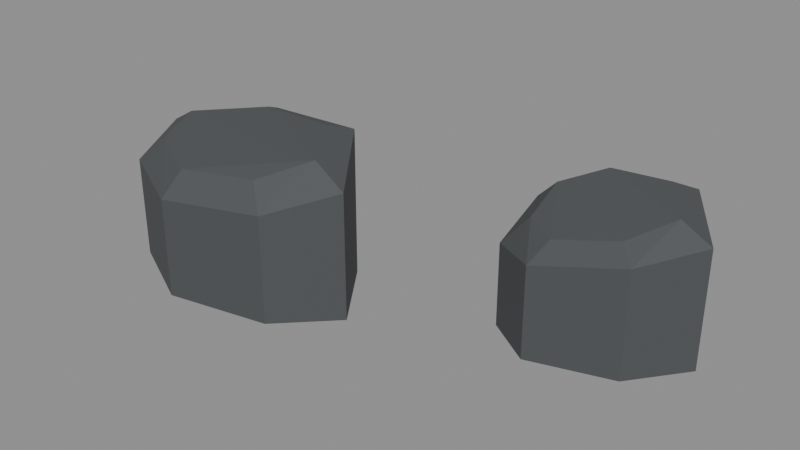 # Source: shoulder_authoring.blend  (saved by Blender 4.5.87; exported with 4.5.12 LTS)
import bpy
from mathutils import Matrix  # noqa: F401  (used for matrix-valued properties, if any)

bpy.ops.wm.read_factory_settings(use_empty=True)
scene = bpy.context.scene
scene.name = '31a editable short convex shoulders'

# ---- materials (node trees are filled in below, after node groups)
mat_coast_short_olive_grass = bpy.data.materials.new('Coast short olive grass')
mat_coast_short_olive_grass.diffuse_color = (0.05, 0.086, 0.018, 1.0)
mat_coast_grass_soil_edge = bpy.data.materials.new('Coast grass soil edge')
mat_coast_grass_soil_edge.diffuse_color = (0.061, 0.066, 0.032, 1.0)
mat_coast_exposed_fracture = bpy.data.materials.new('Coast exposed fracture')
mat_coast_exposed_fracture.diffuse_color = (0.07, 0.077, 0.08, 1.0)
mat_coast_blue_grey_bedrock = bpy.data.materials.new('Coast blue grey bedrock')
mat_coast_blue_grey_bedrock.diffuse_color = (0.043, 0.056, 0.066, 1.0)
mat_coast_tidal_dark_stone = bpy.data.materials.new('Coast tidal dark stone')
mat_coast_tidal_dark_stone.diffuse_color = (0.028, 0.039, 0.046, 1.0)

# ---- material node trees
mat_coast_short_olive_grass.use_nodes = True; mat_coast_short_olive_grass.node_tree.nodes.clear()
_N = mat_coast_short_olive_grass.node_tree.nodes; _L = mat_coast_short_olive_grass.node_tree.links
n0 = _N.new('ShaderNodeBsdfPrincipled'); n0.name = 'Principled BSDF'; n0.location = (-200, 100)
n0.inputs[0].default_value = (0.05, 0.086, 0.018, 1.0)
n0.inputs[2].default_value = 0.8
n1 = _N.new('ShaderNodeOutputMaterial'); n1.name = 'Material Output'; n1.location = (200, 100)
_L.new(n0.outputs[0], n1.inputs[0])
n1.is_active_output = True
mat_coast_grass_soil_edge.use_nodes = True; mat_coast_grass_soil_edge.node_tree.nodes.clear()
_N = mat_coast_grass_soil_edge.node_tree.nodes; _L = mat_coast_grass_soil_edge.node_tree.links
n0 = _N.new('ShaderNodeBsdfPrincipled'); n0.name = 'Principled BSDF'; n0.location = (-200, 100)
n0.inputs[0].default_value = (0.061, 0.066, 0.032, 1.0)
n0.inputs[2].default_value = 0.8
n1 = _N.new('ShaderNodeOutputMaterial'); n1.name = 'Material Output'; n1.location = (200, 100)
_L.new(n0.outputs[0], n1.inputs[0])
n1.is_active_output = True
mat_coast_exposed_fracture.use_nodes = True; mat_coast_exposed_fracture.node_tree.nodes.clear()
_N = mat_coast_exposed_fracture.node_tree.nodes; _L = mat_coast_exposed_fracture.node_tree.links
n0 = _N.new('ShaderNodeBsdfPrincipled'); n0.name = 'Principled BSDF'; n0.location = (-200, 100)
n0.inputs[0].default_value = (0.07, 0.077, 0.08, 1.0)
n0.inputs[2].default_value = 0.8
n1 = _N.new('ShaderNodeOutputMaterial'); n1.name = 'Material Output'; n1.location = (200, 100)
_L.new(n0.outputs[0], n1.inputs[0])
n1.is_active_output = True
mat_coast_blue_grey_bedrock.use_nodes = True; mat_coast_blue_grey_bedrock.node_tree.nodes.clear()
_N = mat_coast_blue_grey_bedrock.node_tree.nodes; _L = mat_coast_blue_grey_bedrock.node_tree.links
n0 = _N.new('ShaderNodeBsdfPrincipled'); n0.name = 'Principled BSDF'; n0.location = (-200, 100)
n0.inputs[0].default_value = (0.043, 0.056, 0.066, 1.0)
n0.inputs[2].default_value = 0.8
n1 = _N.new('ShaderNodeOutputMaterial'); n1.name = 'Material Output'; n1.location = (200, 100)
_L.new(n0.outputs[0], n1.inputs[0])
n1.is_active_output = True
mat_coast_tidal_dark_stone.use_nodes = True; mat_coast_tidal_dark_stone.node_tree.nodes.clear()
_N = mat_coast_tidal_dark_stone.node_tree.nodes; _L = mat_coast_tidal_dark_stone.node_tree.links
n0 = _N.new('ShaderNodeBsdfPrincipled'); n0.name = 'Principled BSDF'; n0.location = (-200, 100)
n0.inputs[0].default_value = (0.028, 0.039, 0.046, 1.0)
n0.inputs[2].default_value = 0.62
n1 = _N.new('ShaderNodeOutputMaterial'); n1.name = 'Material Output'; n1.location = (200, 100)
_L.new(n0.outputs[0], n1.inputs[0])
n1.is_active_output = True

# ---- meshes
me_south_short_convex_shoulder_authored_beveled_hull_001 = bpy.data.meshes.new('South short convex shoulder authored beveled hull.001')
me_south_short_convex_shoulder_authored_beveled_hull_001.from_pydata([(-17.0, -22.0, 0.7), (-13.0, -24.0, 0.7), (-8.0, -23.0, 0.7), (-5.5, -20.5, 0.7), (-8.0, -17.0, 0.7), (-13.0, -16.8, 0.7), (-17.8, -19.0, 0.7), (-17.0, -22.0, 5.6), (-13.0, -24.0, 5.5), (-8.0, -23.0, 5.9), (-5.5, -20.5, 6.8), (-8.0, -17.0, 7.9), (-13.0, -16.8, 7.6), (-17.8, -19.0, 6.5), (-15.62, -21.53, 6.9), (-12.66, -23.01, 6.7), (-8.962, -22.27, 7.0), (-7.112, -20.42, 7.8), (-8.962, -17.83, 8.1), (-12.66, -17.68, 8.0), (-16.21, -19.31, 7.4)], [], [(0, 7, 13), (0, 13, 6), (13, 12, 5), (13, 5, 6), (5, 4, 3), (5, 3, 2), (5, 2, 1), (5, 1, 0), (5, 0, 6), (1, 8, 7), (1, 7, 0), (7, 14, 13), (14, 20, 13), (20, 12, 13), (12, 11, 4), (12, 4, 5), (8, 14, 7), (2, 9, 8), (2, 8, 1), (8, 15, 14), (15, 17, 14), (17, 20, 14), (17, 19, 20), (19, 12, 20), (19, 11, 12), (11, 10, 3), (11, 3, 4), (9, 16, 8), (16, 15, 8), (3, 10, 9), (3, 9, 2), (16, 17, 15), (11, 18, 17), (18, 19, 17), (16, 9, 17), (9, 10, 17), (10, 11, 17), (18, 11, 19)])
me_south_short_convex_shoulder_authored_beveled_hull_001.polygons.foreach_set('material_index', [2, 2, 2, 2, 2, 2, 2, 2, 2, 2, 2, 2, 2, 2, 2, 2, 2, 2, 2, 2, 2, 2, 2, 2, 2, 2, 2, 2, 2, 2, 2, 2, 2, 2, 2, 2, 2, 2])
me_south_short_convex_shoulder_authored_beveled_hull_001.materials.append(mat_coast_short_olive_grass)
me_south_short_convex_shoulder_authored_beveled_hull_001.materials.append(mat_coast_grass_soil_edge)
me_south_short_convex_shoulder_authored_beveled_hull_001.materials.append(mat_coast_exposed_fracture)
me_south_short_convex_shoulder_authored_beveled_hull_001.materials.append(mat_coast_blue_grey_bedrock)
me_south_short_convex_shoulder_authored_beveled_hull_001.materials.append(mat_coast_tidal_dark_stone)
me_south_short_convex_shoulder_authored_beveled_hull_001.materials.append(mat_coast_blue_grey_bedrock)
me_south_short_convex_shoulder_authored_beveled_hull_001.materials.append(mat_coast_exposed_fracture)
me_south_short_convex_shoulder_authored_beveled_hull_001.materials.append(mat_coast_tidal_dark_stone)
me_south_short_convex_shoulder_authored_beveled_hull_001.update()
me_southeast_short_offset_knuckle_authored_beveled_hull_001 = bpy.data.meshes.new('Southeast short offset knuckle authored beveled hull.001')
me_southeast_short_offset_knuckle_authored_beveled_hull_001.from_pydata([(-0.2, -16.8, 0.8), (2.1, -18.3, 0.8), (6.0, -17.1, 0.8), (8.0, -14.5, 0.8), (5.7, -11.2, 0.8), (1.8, -11.5, 0.8), (-0.5, -13.6, 0.8), (-0.2, -16.8, 4.8), (2.1, -18.3, 5.2), (6.0, -17.1, 5.9), (8.0, -14.5, 6.4), (5.7, -11.2, 7.0), (1.8, -11.5, 6.7), (-0.5, -13.6, 5.7), (0.82, -16.14, 6.1), (2.43, -17.19, 6.0), (5.16, -16.35, 6.5), (6.56, -14.53, 7.2), (4.95, -12.22, 7.5), (2.22, -12.43, 7.4), (0.61, -13.9, 6.8)], [], [(4, 5, 12), (4, 12, 11), (12, 19, 11), (19, 18, 11), (18, 17, 11), (17, 10, 11), (10, 3, 4), (10, 4, 11), (3, 2, 1), (3, 1, 0), (3, 0, 6), (3, 6, 5), (3, 5, 4), (5, 6, 13), (5, 13, 12), (13, 20, 12), (20, 19, 12), (20, 15, 19), (15, 17, 19), (17, 18, 19), (9, 10, 17), (15, 16, 17), (16, 9, 17), (9, 2, 3), (9, 3, 10), (7, 20, 13), (6, 0, 7), (6, 7, 13), (7, 14, 20), (14, 15, 20), (14, 8, 15), (8, 16, 15), (16, 8, 9), (8, 1, 2), (8, 2, 9), (0, 1, 8), (0, 8, 7), (8, 14, 7)])
me_southeast_short_offset_knuckle_authored_beveled_hull_001.polygons.foreach_set('material_index', [2, 2, 2, 2, 2, 2, 2, 2, 2, 2, 2, 2, 2, 2, 2, 2, 2, 2, 2, 2, 2, 2, 2, 2, 2, 2, 2, 2, 2, 2, 2, 2, 2, 2, 2, 2, 2, 2])
me_southeast_short_offset_knuckle_authored_beveled_hull_001.materials.append(mat_coast_short_olive_grass)
me_southeast_short_offset_knuckle_authored_beveled_hull_001.materials.append(mat_coast_grass_soil_edge)
me_southeast_short_offset_knuckle_authored_beveled_hull_001.materials.append(mat_coast_exposed_fracture)
me_southeast_short_offset_knuckle_authored_beveled_hull_001.materials.append(mat_coast_blue_grey_bedrock)
me_southeast_short_offset_knuckle_authored_beveled_hull_001.materials.append(mat_coast_tidal_dark_stone)
me_southeast_short_offset_knuckle_authored_beveled_hull_001.materials.append(mat_coast_blue_grey_bedrock)
me_southeast_short_offset_knuckle_authored_beveled_hull_001.materials.append(mat_coast_exposed_fracture)
me_southeast_short_offset_knuckle_authored_beveled_hull_001.materials.append(mat_coast_tidal_dark_stone)
me_southeast_short_offset_knuckle_authored_beveled_hull_001.update()

# ---- objects
ob_south_short_convex_shoulder_001 = bpy.data.objects.new('South short convex shoulder.001', me_south_short_convex_shoulder_authored_beveled_hull_001)
ob_southeast_short_offset_knuckle_001 = bpy.data.objects.new('Southeast short offset knuckle.001', me_southeast_short_offset_knuckle_authored_beveled_hull_001)

# ---- transforms, parenting, visibility, modifiers, constraints
ob_south_short_convex_shoulder_001.location = (0.0, 0.0, 0.0)
ob_southeast_short_offset_knuckle_001.location = (0.0, 0.0, 0.0)

# ---- collection membership
scene.collection.objects.link(ob_south_short_convex_shoulder_001)
scene.collection.objects.link(ob_southeast_short_offset_knuckle_001)

# ---- scene / render settings (as saved in the file)
scene.frame_start = 1; scene.frame_end = 250; scene.frame_set(1)
scene.render.engine = 'BLENDER_EEVEE_NEXT'
bpy.context.view_layer.update()

# ---- added for rendering (the .blend has no active camera and no usable light): camera, sun + grey world if the file has none
cam_auto = bpy.data.cameras.new('AutoCamera')
cam_auto.lens = 50.0
cam_auto.sensor_width = 36.0
cam_auto.clip_end = 1000.0
ob_auto_camera = bpy.data.objects.new('AutoCamera', cam_auto)
scene.collection.objects.link(ob_auto_camera)
ob_auto_camera.location = (22.6126, -50.6152, 26.4101)
ob_auto_camera.rotation_euler = (1.09748, -7.21219e-08, 0.694738)
scene.camera = ob_auto_camera
light_auto_sun = bpy.data.lights.new('AutoSun', 'SUN')
light_auto_sun.energy = 3.0
light_auto_sun.angle = 0.0523599
ob_auto_sun = bpy.data.objects.new('AutoSun', light_auto_sun)
scene.collection.objects.link(ob_auto_sun)
ob_auto_sun.rotation_euler = (0.872665, 0.174533, 0.523599)
if scene.world is None:
    world_auto = bpy.data.worlds.new('AutoWorld')
    world_auto.color = (0.3, 0.3, 0.3)
    scene.world = world_auto
bpy.context.view_layer.update()
